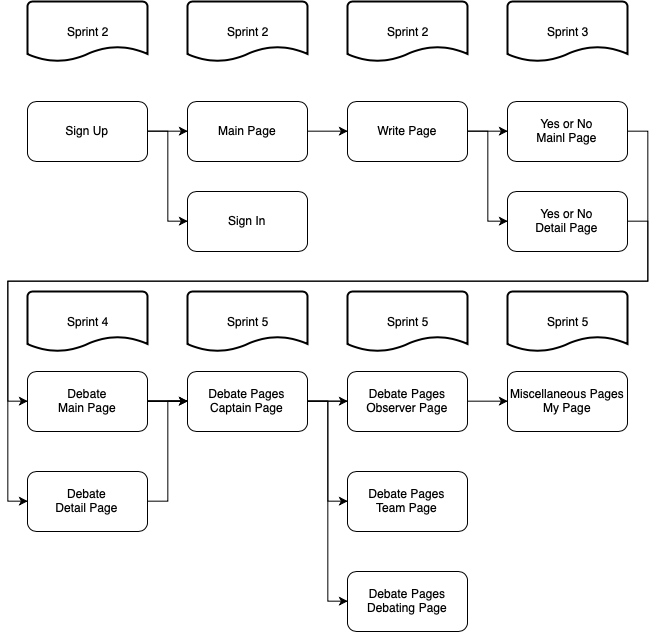

The diagram above was exported from draw.io. Its source (the exported page's mxGraphModel, read from the mxfile embedded in the PNG):
<mxGraphModel dx="728" dy="1357" grid="1" gridSize="10" guides="1" tooltips="1" connect="1" arrows="1" fold="1" page="1" pageScale="1" pageWidth="1654" pageHeight="1169" math="0" shadow="0">
  <root>
    <mxCell id="0" />
    <mxCell id="1" parent="0" />
    <mxCell id="4Q90sDlE2R8S-KbK4JPD-7" style="edgeStyle=orthogonalEdgeStyle;rounded=0;orthogonalLoop=1;jettySize=auto;html=1;exitX=1;exitY=0.5;exitDx=0;exitDy=0;entryX=0;entryY=0.5;entryDx=0;entryDy=0;align=center;" edge="1" parent="1" source="4Q90sDlE2R8S-KbK4JPD-1" target="4Q90sDlE2R8S-KbK4JPD-6">
      <mxGeometry relative="1" as="geometry" />
    </mxCell>
    <mxCell id="4Q90sDlE2R8S-KbK4JPD-24" style="edgeStyle=orthogonalEdgeStyle;rounded=0;orthogonalLoop=1;jettySize=auto;html=1;exitX=1;exitY=0.5;exitDx=0;exitDy=0;entryX=0;entryY=0.5;entryDx=0;entryDy=0;align=center;" edge="1" parent="1" source="4Q90sDlE2R8S-KbK4JPD-1" target="4Q90sDlE2R8S-KbK4JPD-21">
      <mxGeometry relative="1" as="geometry" />
    </mxCell>
    <mxCell id="4Q90sDlE2R8S-KbK4JPD-1" value="Sign Up" style="rounded=1;whiteSpace=wrap;html=1;align=center;" vertex="1" parent="1">
      <mxGeometry x="200" y="230" width="120" height="60" as="geometry" />
    </mxCell>
    <mxCell id="4Q90sDlE2R8S-KbK4JPD-11" style="edgeStyle=orthogonalEdgeStyle;rounded=0;orthogonalLoop=1;jettySize=auto;html=1;exitX=1;exitY=0.5;exitDx=0;exitDy=0;entryX=0;entryY=0.5;entryDx=0;entryDy=0;align=center;" edge="1" parent="1" source="4Q90sDlE2R8S-KbK4JPD-6" target="4Q90sDlE2R8S-KbK4JPD-9">
      <mxGeometry relative="1" as="geometry" />
    </mxCell>
    <mxCell id="4Q90sDlE2R8S-KbK4JPD-6" value="Main Page" style="rounded=1;whiteSpace=wrap;html=1;align=center;" vertex="1" parent="1">
      <mxGeometry x="360" y="230" width="120" height="60" as="geometry" />
    </mxCell>
    <mxCell id="4Q90sDlE2R8S-KbK4JPD-8" style="edgeStyle=orthogonalEdgeStyle;rounded=0;orthogonalLoop=1;jettySize=auto;html=1;exitX=1;exitY=0.5;exitDx=0;exitDy=0;entryX=0;entryY=0.5;entryDx=0;entryDy=0;align=center;" edge="1" parent="1" source="4Q90sDlE2R8S-KbK4JPD-9" target="4Q90sDlE2R8S-KbK4JPD-10">
      <mxGeometry relative="1" as="geometry" />
    </mxCell>
    <mxCell id="4Q90sDlE2R8S-KbK4JPD-48" style="edgeStyle=orthogonalEdgeStyle;rounded=0;orthogonalLoop=1;jettySize=auto;html=1;exitX=1;exitY=0.5;exitDx=0;exitDy=0;entryX=0;entryY=0.5;entryDx=0;entryDy=0;align=center;" edge="1" parent="1" source="4Q90sDlE2R8S-KbK4JPD-9" target="4Q90sDlE2R8S-KbK4JPD-47">
      <mxGeometry relative="1" as="geometry" />
    </mxCell>
    <mxCell id="4Q90sDlE2R8S-KbK4JPD-9" value="Write Page" style="rounded=1;whiteSpace=wrap;html=1;align=center;" vertex="1" parent="1">
      <mxGeometry x="520" y="230" width="120" height="60" as="geometry" />
    </mxCell>
    <mxCell id="4Q90sDlE2R8S-KbK4JPD-26" style="edgeStyle=orthogonalEdgeStyle;rounded=0;orthogonalLoop=1;jettySize=auto;html=1;exitX=1;exitY=0.5;exitDx=0;exitDy=0;entryX=0;entryY=0.5;entryDx=0;entryDy=0;align=center;" edge="1" parent="1" source="4Q90sDlE2R8S-KbK4JPD-10" target="4Q90sDlE2R8S-KbK4JPD-50">
      <mxGeometry relative="1" as="geometry">
        <Array as="points">
          <mxPoint x="820" y="260" />
          <mxPoint x="820" y="410" />
          <mxPoint x="180" y="410" />
          <mxPoint x="180" y="630" />
        </Array>
      </mxGeometry>
    </mxCell>
    <mxCell id="4Q90sDlE2R8S-KbK4JPD-10" value="Yes or No&lt;br&gt;Mainl Page&lt;br&gt;" style="rounded=1;whiteSpace=wrap;html=1;align=center;" vertex="1" parent="1">
      <mxGeometry x="680" y="230" width="120" height="60" as="geometry" />
    </mxCell>
    <mxCell id="4Q90sDlE2R8S-KbK4JPD-13" value="&lt;div style=&quot;text-align: center&quot;&gt;Sprint 2&lt;/div&gt;" style="strokeWidth=2;html=1;shape=mxgraph.flowchart.document2;whiteSpace=wrap;size=0.25;align=center;" vertex="1" parent="1">
      <mxGeometry x="200" y="130" width="120" height="60" as="geometry" />
    </mxCell>
    <mxCell id="4Q90sDlE2R8S-KbK4JPD-21" value="Sign In" style="rounded=1;whiteSpace=wrap;html=1;align=center;" vertex="1" parent="1">
      <mxGeometry x="360" y="320" width="120" height="60" as="geometry" />
    </mxCell>
    <mxCell id="4Q90sDlE2R8S-KbK4JPD-37" style="edgeStyle=orthogonalEdgeStyle;rounded=0;orthogonalLoop=1;jettySize=auto;html=1;exitX=1;exitY=0.5;exitDx=0;exitDy=0;entryX=0;entryY=0.5;entryDx=0;entryDy=0;align=center;" edge="1" parent="1" source="4Q90sDlE2R8S-KbK4JPD-25" target="4Q90sDlE2R8S-KbK4JPD-28">
      <mxGeometry relative="1" as="geometry" />
    </mxCell>
    <mxCell id="4Q90sDlE2R8S-KbK4JPD-38" style="edgeStyle=orthogonalEdgeStyle;rounded=0;orthogonalLoop=1;jettySize=auto;html=1;exitX=1;exitY=0.5;exitDx=0;exitDy=0;entryX=0;entryY=0.5;entryDx=0;entryDy=0;align=center;" edge="1" parent="1" source="4Q90sDlE2R8S-KbK4JPD-25" target="4Q90sDlE2R8S-KbK4JPD-34">
      <mxGeometry relative="1" as="geometry" />
    </mxCell>
    <mxCell id="4Q90sDlE2R8S-KbK4JPD-39" style="edgeStyle=orthogonalEdgeStyle;rounded=0;orthogonalLoop=1;jettySize=auto;html=1;exitX=1;exitY=0.5;exitDx=0;exitDy=0;entryX=0;entryY=0.5;entryDx=0;entryDy=0;align=center;" edge="1" parent="1" source="4Q90sDlE2R8S-KbK4JPD-25" target="4Q90sDlE2R8S-KbK4JPD-35">
      <mxGeometry relative="1" as="geometry">
        <Array as="points">
          <mxPoint x="500" y="530" />
          <mxPoint x="500" y="630" />
        </Array>
      </mxGeometry>
    </mxCell>
    <mxCell id="4Q90sDlE2R8S-KbK4JPD-40" style="edgeStyle=orthogonalEdgeStyle;rounded=0;orthogonalLoop=1;jettySize=auto;html=1;exitX=1;exitY=0.5;exitDx=0;exitDy=0;entryX=0;entryY=0.5;entryDx=0;entryDy=0;align=center;" edge="1" parent="1" source="4Q90sDlE2R8S-KbK4JPD-25" target="4Q90sDlE2R8S-KbK4JPD-36">
      <mxGeometry relative="1" as="geometry">
        <Array as="points">
          <mxPoint x="500" y="530" />
          <mxPoint x="500" y="730" />
        </Array>
      </mxGeometry>
    </mxCell>
    <mxCell id="4Q90sDlE2R8S-KbK4JPD-41" style="edgeStyle=orthogonalEdgeStyle;rounded=0;orthogonalLoop=1;jettySize=auto;html=1;exitX=1;exitY=0.5;exitDx=0;exitDy=0;entryX=0;entryY=0.5;entryDx=0;entryDy=0;align=center;" edge="1" parent="1" source="4Q90sDlE2R8S-KbK4JPD-25" target="4Q90sDlE2R8S-KbK4JPD-29">
      <mxGeometry relative="1" as="geometry" />
    </mxCell>
    <mxCell id="4Q90sDlE2R8S-KbK4JPD-25" value="Debate&lt;br&gt;Main Page&lt;br&gt;" style="rounded=1;whiteSpace=wrap;html=1;align=center;" vertex="1" parent="1">
      <mxGeometry x="200" y="500" width="120" height="60" as="geometry" />
    </mxCell>
    <mxCell id="4Q90sDlE2R8S-KbK4JPD-27" value="&lt;div style=&quot;text-align: center&quot;&gt;Sprint 4&lt;/div&gt;" style="strokeWidth=2;html=1;shape=mxgraph.flowchart.document2;whiteSpace=wrap;size=0.25;align=center;" vertex="1" parent="1">
      <mxGeometry x="200" y="420" width="120" height="60" as="geometry" />
    </mxCell>
    <mxCell id="4Q90sDlE2R8S-KbK4JPD-28" value="Debate Pages&lt;br&gt;Captain Page&lt;br&gt;" style="rounded=1;whiteSpace=wrap;html=1;align=center;" vertex="1" parent="1">
      <mxGeometry x="360" y="500" width="120" height="60" as="geometry" />
    </mxCell>
    <mxCell id="4Q90sDlE2R8S-KbK4JPD-29" value="Miscellaneous Pages&lt;br&gt;My Page&lt;br&gt;" style="rounded=1;whiteSpace=wrap;html=1;align=center;" vertex="1" parent="1">
      <mxGeometry x="680" y="500" width="120" height="60" as="geometry" />
    </mxCell>
    <mxCell id="4Q90sDlE2R8S-KbK4JPD-30" value="&lt;div style=&quot;text-align: center&quot;&gt;Sprint 2&lt;/div&gt;" style="strokeWidth=2;html=1;shape=mxgraph.flowchart.document2;whiteSpace=wrap;size=0.25;align=center;" vertex="1" parent="1">
      <mxGeometry x="360" y="130" width="120" height="60" as="geometry" />
    </mxCell>
    <mxCell id="4Q90sDlE2R8S-KbK4JPD-31" value="&lt;div style=&quot;text-align: center&quot;&gt;Sprint 2&lt;/div&gt;" style="strokeWidth=2;html=1;shape=mxgraph.flowchart.document2;whiteSpace=wrap;size=0.25;align=center;" vertex="1" parent="1">
      <mxGeometry x="520" y="130" width="120" height="60" as="geometry" />
    </mxCell>
    <mxCell id="4Q90sDlE2R8S-KbK4JPD-32" value="&lt;div style=&quot;text-align: center&quot;&gt;Sprint 3&lt;/div&gt;" style="strokeWidth=2;html=1;shape=mxgraph.flowchart.document2;whiteSpace=wrap;size=0.25;align=center;" vertex="1" parent="1">
      <mxGeometry x="680" y="130" width="120" height="60" as="geometry" />
    </mxCell>
    <mxCell id="4Q90sDlE2R8S-KbK4JPD-34" value="Debate Pages&lt;br&gt;Observer Page&lt;br&gt;" style="rounded=1;whiteSpace=wrap;html=1;align=center;" vertex="1" parent="1">
      <mxGeometry x="520" y="500" width="120" height="60" as="geometry" />
    </mxCell>
    <mxCell id="4Q90sDlE2R8S-KbK4JPD-35" value="Debate Pages&lt;br&gt;Team Page&lt;br&gt;" style="rounded=1;whiteSpace=wrap;html=1;align=center;" vertex="1" parent="1">
      <mxGeometry x="520" y="600" width="120" height="60" as="geometry" />
    </mxCell>
    <mxCell id="4Q90sDlE2R8S-KbK4JPD-36" value="Debate Pages&lt;br&gt;Debating Page&lt;br&gt;" style="rounded=1;whiteSpace=wrap;html=1;align=center;" vertex="1" parent="1">
      <mxGeometry x="520" y="700" width="120" height="60" as="geometry" />
    </mxCell>
    <mxCell id="4Q90sDlE2R8S-KbK4JPD-42" value="&lt;div style=&quot;text-align: center&quot;&gt;Sprint 5&lt;/div&gt;" style="strokeWidth=2;html=1;shape=mxgraph.flowchart.document2;whiteSpace=wrap;size=0.25;align=center;" vertex="1" parent="1">
      <mxGeometry x="360" y="420" width="120" height="60" as="geometry" />
    </mxCell>
    <mxCell id="4Q90sDlE2R8S-KbK4JPD-43" value="&lt;div style=&quot;text-align: center&quot;&gt;Sprint 5&lt;/div&gt;" style="strokeWidth=2;html=1;shape=mxgraph.flowchart.document2;whiteSpace=wrap;size=0.25;align=center;" vertex="1" parent="1">
      <mxGeometry x="520" y="420" width="120" height="60" as="geometry" />
    </mxCell>
    <mxCell id="4Q90sDlE2R8S-KbK4JPD-44" value="&lt;div style=&quot;text-align: center&quot;&gt;Sprint 5&lt;/div&gt;" style="strokeWidth=2;html=1;shape=mxgraph.flowchart.document2;whiteSpace=wrap;size=0.25;align=center;" vertex="1" parent="1">
      <mxGeometry x="680" y="420" width="120" height="60" as="geometry" />
    </mxCell>
    <mxCell id="4Q90sDlE2R8S-KbK4JPD-49" style="edgeStyle=orthogonalEdgeStyle;rounded=0;orthogonalLoop=1;jettySize=auto;html=1;exitX=1;exitY=0.5;exitDx=0;exitDy=0;align=center;entryX=0;entryY=0.5;entryDx=0;entryDy=0;" edge="1" parent="1" source="4Q90sDlE2R8S-KbK4JPD-47" target="4Q90sDlE2R8S-KbK4JPD-25">
      <mxGeometry relative="1" as="geometry">
        <Array as="points">
          <mxPoint x="820" y="350" />
          <mxPoint x="820" y="410" />
          <mxPoint x="180" y="410" />
          <mxPoint x="180" y="530" />
        </Array>
      </mxGeometry>
    </mxCell>
    <mxCell id="4Q90sDlE2R8S-KbK4JPD-47" value="Yes or No&lt;br&gt;Detail Page&lt;br&gt;" style="rounded=1;whiteSpace=wrap;html=1;align=center;" vertex="1" parent="1">
      <mxGeometry x="680" y="320" width="120" height="60" as="geometry" />
    </mxCell>
    <mxCell id="4Q90sDlE2R8S-KbK4JPD-51" style="edgeStyle=orthogonalEdgeStyle;rounded=0;orthogonalLoop=1;jettySize=auto;html=1;exitX=1;exitY=0.5;exitDx=0;exitDy=0;entryX=0;entryY=0.5;entryDx=0;entryDy=0;align=center;" edge="1" parent="1" source="4Q90sDlE2R8S-KbK4JPD-50" target="4Q90sDlE2R8S-KbK4JPD-28">
      <mxGeometry relative="1" as="geometry" />
    </mxCell>
    <mxCell id="4Q90sDlE2R8S-KbK4JPD-50" value="Debate&lt;br&gt;Detail Page&lt;br&gt;" style="rounded=1;whiteSpace=wrap;html=1;align=center;" vertex="1" parent="1">
      <mxGeometry x="200" y="600" width="120" height="60" as="geometry" />
    </mxCell>
  </root>
</mxGraphModel>